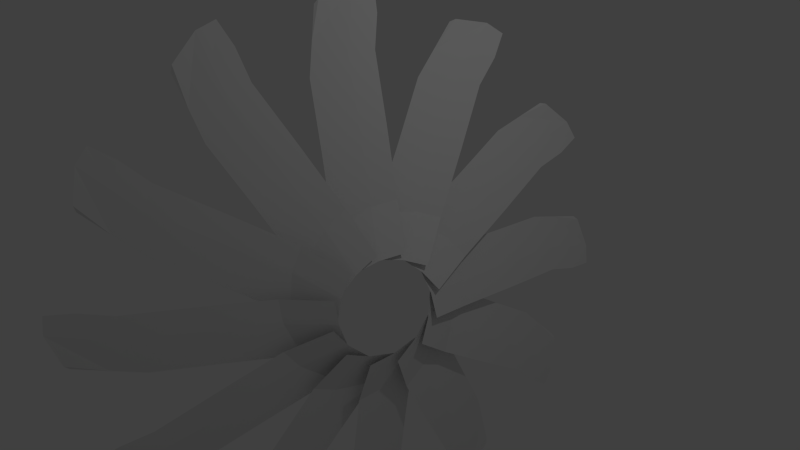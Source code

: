 # Source: mechanicalFlower.blend  (saved by Blender 2.71.0; exported with 4.5.12 LTS)
import bpy
from mathutils import Matrix  # noqa: F401  (used for matrix-valued properties, if any)

bpy.ops.wm.read_factory_settings(use_empty=True)
scene = bpy.context.scene
scene.name = 'Scene'

# ---- collections
col_collection_1 = bpy.data.collections.new('Collection 1'); scene.collection.children.link(col_collection_1)

# ---- world
world_world = bpy.data.worlds.new('World'); scene.world = world_world
world_world.color = (0.05088, 0.05088, 0.05088)
world_world.use_sun_shadow = False
world_world.sun_shadow_jitter_overblur = 0.0
world_world.cycles.sampling_method = 'MANUAL'
world_world.cycles.sample_map_resolution = 256

# ---- cameras
cam_camera = bpy.data.cameras.new('Camera')
cam_camera.clip_end = 100.0
cam_camera.lens = 35.0
cam_camera.sensor_width = 32.0
cam_camera.sensor_height = 18.0
cam_camera.ortho_scale = 7.314
cam_camera.dof.focus_distance = 0.0
cam_camera.dof.aperture_fstop = 128.0

# ---- lights
light_lamp = bpy.data.lights.new('Lamp', 'POINT')
light_lamp.transmission_factor = 0.0
light_lamp.cutoff_distance = 30.0
light_lamp.energy = 100.0
light_lamp.shadow_buffer_clip_start = 1.001
light_lamp.shadow_soft_size = 0.1
light_lamp.shadow_maximum_resolution = 0.006
light_lamp.use_absolute_resolution = True
light_lamp.cycles.use_multiple_importance_sampling = False

# ---- meshes
me_plane_001 = bpy.data.meshes.new('Plane.001')
me_plane_001.from_pydata([(-1.233, 0.1726, 3.042), (-0.9912, -0.1416, 2.211), (-0.6393, -0.2858, 1.347), (-0.2856, -0.4454, 0.4611), (-0.8152, -0.2137, 1.779), (-0.4624, -0.3656, 0.9039), (-1.112, 0.0155, 2.627), (-1.206, 0.2298, 3.109), (-0.9912, -0.1416, 2.211), (-0.6393, -0.2858, 1.347), (-0.2856, -0.4454, 0.4611), (0.08287, -0.4785, -0.02442), (-0.8152, -0.2137, 1.779), (-0.4624, -0.3656, 0.9039), (-1.112, 0.0155, 2.627), (-1.074, 0.6726, 3.256), (-0.8327, 0.3584, 2.425), (-0.4809, 0.2142, 1.561), (-0.1271, 0.0546, 0.6752), (0.2074, -0.1353, 0.09609), (-0.6568, 0.2863, 1.993), (-0.304, 0.1344, 1.118), (-0.9534, 0.5155, 2.841), (-0.9496, 0.9174, 3.226), (-0.6955, 0.6892, 2.47), (-0.3437, 0.545, 1.605), (0.01006, 0.3854, 0.7194), (0.3446, 0.1955, 0.1403), (-0.5196, 0.6171, 2.037), (-0.1668, 0.4652, 1.162), (-0.8162, 0.8462, 2.885), (-0.6515, 1.996, 2.608), (-0.5517, 1.305, 2.01), (-0.3418, 0.734, 1.287), (-0.1337, 0.1397, 0.5531), (-0.4467, 1.019, 1.648), (-0.2377, 0.4368, 0.9199), (-0.6016, 1.651, 2.309), (-0.6132, 2.075, 2.636), (-0.5517, 1.305, 2.01), (-0.3418, 0.734, 1.287), (-0.1337, 0.1397, 0.5531), (0.1547, -0.1569, 0.1042), (-0.4467, 1.019, 1.648), (-0.2377, 0.4368, 0.9199), (-0.6016, 1.651, 2.309), (-0.444, 2.518, 2.535), (-0.3441, 1.827, 1.936), (-0.1342, 1.256, 1.214), (0.07387, 0.6617, 0.4799), (0.3087, 0.1873, 0.02921), (-0.2392, 1.541, 1.575), (-0.03016, 0.9588, 0.8467), (-0.394, 2.173, 2.236), (-0.3165, 2.706, 2.377), (-0.1897, 2.123, 1.8), (0.02022, 1.552, 1.077), (0.2283, 0.9577, 0.3431), (0.4631, 0.4833, -0.1076), (-0.08475, 1.837, 1.438), (0.1242, 1.255, 0.7099), (-0.2396, 2.469, 2.099), (-0.07707, 3.328, 1.285), (-0.09541, 2.43, 1.087), (-0.01961, 1.567, 0.7092), (0.05181, 0.6794, 0.3336), (-0.05751, 1.999, 0.898), (0.0161, 1.123, 0.5214), (-0.08624, 2.879, 1.186), (-0.0321, 3.406, 1.267), (-0.09541, 2.43, 1.087), (-0.01961, 1.567, 0.7092), (0.05181, 0.6794, 0.3336), (0.2571, 0.1778, 0.05281), (-0.05751, 1.999, 0.898), (0.0161, 1.123, 0.5214), (-0.08624, 2.879, 1.186), (0.1359, 3.729, 0.9464), (0.1176, 2.831, 0.7479), (0.1934, 1.968, 0.3702), (0.2648, 1.08, -0.005405), (0.4103, 0.4276, -0.196), (0.1555, 2.399, 0.559), (0.2291, 1.524, 0.1824), (0.1268, 3.28, 0.8471), (0.2445, 3.805, 0.7039), (0.26, 3.009, 0.4685), (0.3358, 2.147, 0.09084), (0.4073, 1.259, -0.2847), (0.5528, 0.6061, -0.4753), (0.2979, 2.578, 0.2797), (0.3716, 1.703, -0.09695), (0.2692, 3.458, 0.5678), (0.337, 3.811, -0.5716), (0.2555, 2.932, -0.3095), (0.2409, 1.991, -0.2313), (0.2213, 1.029, -0.1385), (0.2482, 2.462, -0.2704), (0.2311, 1.51, -0.1849), (0.2962, 3.372, -0.4405), (0.3814, 3.866, -0.6305), (0.2555, 2.932, -0.3095), (0.2409, 1.991, -0.2313), (0.2213, 1.029, -0.1385), (0.3626, 0.4358, -0.1649), (0.2482, 2.462, -0.2704), (0.2311, 1.51, -0.1849), (0.2962, 3.372, -0.4405), (0.5102, 3.979, -1.084), (0.4287, 3.101, -0.8217), (0.4141, 2.16, -0.7435), (0.3945, 1.198, -0.6507), (0.4851, 0.5212, -0.5191), (0.4214, 2.631, -0.7826), (0.4043, 1.679, -0.6971), (0.4695, 3.54, -0.9528), (0.5831, 3.92, -1.344), (0.5332, 3.111, -1.167), (0.5186, 2.17, -1.089), (0.4991, 1.208, -0.9959), (0.5896, 0.531, -0.8643), (0.5259, 2.64, -1.128), (0.5088, 1.689, -1.042), (0.574, 3.55, -1.298), (0.4796, 3.315, -2.465), (0.4069, 2.678, -1.805), (0.3698, 1.892, -1.283), (0.3294, 1.095, -0.7366), (0.3884, 2.285, -1.544), (0.3496, 1.493, -1.01), (0.4433, 2.996, -2.135), (0.5165, 3.33, -2.548), (0.4069, 2.678, -1.805), (0.3698, 1.892, -1.283), (0.3294, 1.095, -0.7366), (0.4431, 0.5481, -0.4905), (0.3884, 2.285, -1.544), (0.3496, 1.493, -1.01), (0.4433, 2.996, -2.135), (0.5785, 3.203, -3.012), (0.5059, 2.566, -2.352), (0.4688, 1.78, -1.829), (0.4283, 0.9833, -1.283), (0.513, 0.4431, -0.8537), (0.4873, 2.173, -2.09), (0.4485, 1.382, -1.556), (0.5422, 2.885, -2.682), (0.6086, 3.021, -3.218), (0.5566, 2.401, -2.669), (0.5196, 1.615, -2.146), (0.4791, 0.8181, -1.6), (0.5638, 0.278, -1.17), (0.5381, 2.008, -2.407), (0.4993, 1.217, -1.873), (0.593, 2.719, -2.999), (0.3126, 1.973, -3.888), (0.3183, 1.734, -3.0), (0.3328, 1.296, -2.163), (0.347, 0.8596, -1.301), (0.3256, 1.515, -2.582), (0.3399, 1.078, -1.732), (0.3155, 1.854, -3.444), (0.337, 1.944, -3.972), (0.3183, 1.734, -3.0), (0.3328, 1.296, -2.163), (0.347, 0.8596, -1.301), (0.4768, 0.4846, -0.8369), (0.3256, 1.515, -2.582), (0.3399, 1.078, -1.732), (0.3155, 1.854, -3.444), (0.3227, 1.608, -4.321), (0.3284, 1.368, -3.432), (0.3428, 0.9302, -2.596), (0.357, 0.4939, -1.733), (0.4865, 0.2142, -1.11), (0.3356, 1.149, -3.014), (0.3499, 0.712, -2.164), (0.3255, 1.488, -3.877), (0.3142, 1.348, -4.416), (0.324, 1.069, -3.634), (0.3384, 0.631, -2.797), (0.3527, 0.1947, -1.935), (0.4821, -0.08499, -1.312), (0.3312, 0.85, -3.216), (0.3456, 0.4128, -2.366), (0.3212, 1.189, -4.078), (-0.1192, 0.146, -4.46), (0.01349, 0.3542, -3.573), (0.1396, 0.3631, -2.637), (0.2695, 0.3859, -1.679), (0.07654, 0.3587, -3.105), (0.2046, 0.3745, -2.158), (-0.05287, 0.2501, -4.016), (-0.1091, 0.07837, -4.521), (0.01349, 0.3542, -3.573), (0.1396, 0.3631, -2.637), (0.2695, 0.3859, -1.679), (0.4549, 0.2623, -1.111), (0.07654, 0.3587, -3.105), (0.2046, 0.3745, -2.158), (-0.05287, 0.2501, -4.016), (-0.1889, -0.3791, -4.66), (-0.05618, -0.1709, -3.774), (0.06992, -0.162, -2.838), (0.1999, -0.1392, -1.88), (0.4127, -0.1042, -1.219), (0.006872, -0.1664, -3.306), (0.1349, -0.1506, -2.359), (-0.1225, -0.275, -4.217), (-0.2213, -0.65, -4.617), (-0.1023, -0.5274, -3.805), (0.02378, -0.5185, -2.869), (0.1537, -0.4957, -1.911), (0.3666, -0.4607, -1.25), (-0.03927, -0.5229, -3.337), (0.08875, -0.5071, -2.39), (-0.1687, -0.6315, -4.248), (-0.7002, -1.678, -4.026), (-0.426, -1.092, -3.371), (-0.1579, -0.6566, -2.577), (0.1177, -0.1992, -1.771), (-0.2919, -0.8743, -2.974), (-0.02013, -0.4279, -2.174), (-0.5631, -1.385, -3.699), (-0.7021, -1.767, -4.048), (-0.426, -1.092, -3.371), (-0.1579, -0.6566, -2.577), (0.1177, -0.1992, -1.771), (0.3831, -0.05934, -1.24), (-0.2919, -0.8743, -2.974), (-0.02013, -0.4279, -2.174), (-0.5631, -1.385, -3.699), (-0.819, -2.225, -3.939), (-0.5448, -1.639, -3.285), (-0.2768, -1.204, -2.491), (-0.00114, -0.7463, -1.685), (0.3114, -0.4268, -1.152), (-0.4108, -1.421, -2.888), (-0.139, -0.975, -2.088), (-0.6819, -1.932, -3.612), (-0.8543, -2.438, -3.767), (-0.6081, -1.961, -3.135), (-0.3401, -1.525, -2.34), (-0.0645, -1.068, -1.534), (0.2481, -0.7486, -1.002), (-0.4741, -1.743, -2.738), (-0.2023, -1.297, -1.937), (-0.7453, -2.254, -3.462), (-1.275, -3.01, -2.703), (-0.8823, -2.217, -2.449), (-0.4801, -1.49, -2.0), (-0.06785, -0.7389, -1.552), (-0.6812, -1.854, -2.224), (-0.274, -1.114, -1.776), (-1.078, -2.613, -2.576), (-1.283, -3.098, -2.679), (-0.8823, -2.217, -2.449), (-0.4801, -1.49, -2.0), (-0.06785, -0.7389, -1.552), (0.2807, -0.394, -1.188), (-0.6812, -1.854, -2.224), (-0.274, -1.114, -1.776), (-1.078, -2.613, -2.576), (-1.399, -3.435, -2.351), (-1.006, -2.643, -2.097), (-0.6043, -1.916, -1.647), (-0.1921, -1.165, -1.2), (0.2098, -0.6671, -0.9272), (-0.8054, -2.279, -1.872), (-0.3982, -1.54, -1.424), (-1.203, -3.039, -2.224), (-1.415, -3.538, -2.095), (-1.058, -2.847, -1.804), (-0.6557, -2.12, -1.354), (-0.2435, -1.369, -0.9066), (0.1584, -0.8714, -0.6343), (-0.8568, -2.484, -1.579), (-0.4496, -1.745, -1.131), (-1.254, -3.244, -1.931), (-1.689, -3.492, -0.8463), (-1.233, -2.72, -1.052), (-0.7406, -1.914, -1.059), (-0.2374, -1.089, -1.08), (-0.9869, -2.317, -1.056), (-0.489, -1.501, -1.07), (-1.461, -3.106, -0.9494), (-1.697, -3.557, -0.7819), (-1.233, -2.72, -1.052), (-0.7406, -1.914, -1.059), (-0.2374, -1.089, -1.08), (0.1751, -0.6521, -0.9706), (-0.9869, -2.317, -1.056), (-0.489, -1.501, -1.07), (-1.461, -3.106, -0.9494), (-1.773, -3.686, -0.3208), (-1.318, -2.914, -0.527), (-0.825, -2.108, -0.5337), (-0.3218, -1.282, -0.5543), (0.135, -0.7608, -0.6041), (-1.071, -2.511, -0.5303), (-0.5734, -1.695, -0.544), (-1.545, -3.3, -0.4239), (-1.754, -3.653, -0.04714), (-1.331, -2.949, -0.1681), (-0.8385, -2.143, -0.1749), (-0.3353, -1.318, -0.1955), (0.1215, -0.7962, -0.2453), (-1.085, -2.546, -0.1715), (-0.5869, -1.731, -0.1852), (-1.559, -3.335, -0.06504), (-1.831, -2.996, 1.047), (-1.385, -2.465, 0.4434), (-0.8696, -1.814, -0.007844), (-0.3454, -1.155, -0.4816), (-1.127, -2.14, 0.2178), (-0.6075, -1.484, -0.2447), (-1.608, -2.731, 0.7454), (-1.832, -3.022, 1.136), (-1.385, -2.465, 0.4434), (-0.8696, -1.814, -0.007844), (-0.3454, -1.155, -0.4816), (0.09468, -0.7644, -0.645), (-1.127, -2.14, 0.2178), (-0.6075, -1.484, -0.2447), (-1.608, -2.731, 0.7454), (-1.842, -2.91, 1.607), (-1.395, -2.378, 1.003), (-0.8797, -1.728, 0.5519), (-0.3556, -1.068, 0.07812), (0.1071, -0.6827, -0.2695), (-1.137, -2.053, 0.7775), (-0.6177, -1.398, 0.315), (-1.618, -2.644, 1.305), (-1.779, -2.754, 1.827), (-1.354, -2.239, 1.334), (-0.8395, -1.588, 0.8822), (-0.3153, -0.9285, 0.4085), (0.1474, -0.5433, 0.06082), (-1.097, -1.914, 1.108), (-0.5774, -1.258, 0.6454), (-1.578, -2.505, 1.636), (-1.664, -1.655, 2.471), (-1.296, -1.521, 1.638), (-0.8325, -1.219, 0.8728), (-0.363, -0.9191, 0.08241), (-1.064, -1.37, 1.255), (-0.5978, -1.069, 0.4776), (-1.48, -1.588, 2.054), (-1.652, -1.636, 2.56), (-1.296, -1.521, 1.638), (-0.8325, -1.219, 0.8728), (-0.363, -0.9191, 0.08241), (0.06091, -0.7008, -0.2986), (-1.064, -1.37, 1.255), (-0.5978, -1.069, 0.4776), (-1.48, -1.588, 2.054), (-1.586, -1.314, 2.916), (-1.217, -1.181, 2.084), (-0.7538, -0.8779, 1.318), (-0.2843, -0.5785, 0.5281), (0.1336, -0.4537, -0.01327), (-0.9855, -1.029, 1.701), (-0.519, -0.7282, 0.9233), (-1.401, -1.248, 2.5), (-1.485, -1.081, 3.025), (-1.122, -0.9073, 2.299), (-0.6583, -0.6045, 1.534), (-0.1889, -0.305, 0.7434), (0.229, -0.1803, 0.2019), (-0.8901, -0.7559, 1.916), (-0.4236, -0.4547, 1.139), (-1.306, -0.9741, 2.715)], [], [(6, 0, 7, 14), (5, 2, 9, 13), (4, 1, 8, 12), (1, 6, 14, 8), (3, 5, 13, 10), (2, 4, 12, 9), (14, 7, 15, 22), (13, 9, 17, 21), (12, 8, 16, 20), (11, 10, 18, 19), (8, 14, 22, 16), (10, 13, 21, 18), (9, 12, 20, 17), (22, 15, 23, 30), (21, 17, 25, 29), (20, 16, 24, 28), (19, 18, 26, 27), (16, 22, 30, 24), (18, 21, 29, 26), (17, 20, 28, 25), (37, 31, 38, 45), (36, 33, 40, 44), (35, 32, 39, 43), (32, 37, 45, 39), (34, 36, 44, 41), (33, 35, 43, 40), (45, 38, 46, 53), (44, 40, 48, 52), (43, 39, 47, 51), (42, 41, 49, 50), (39, 45, 53, 47), (41, 44, 52, 49), (40, 43, 51, 48), (53, 46, 54, 61), (52, 48, 56, 60), (51, 47, 55, 59), (50, 49, 57, 58), (47, 53, 61, 55), (49, 52, 60, 57), (48, 51, 59, 56), (68, 62, 69, 76), (67, 64, 71, 75), (66, 63, 70, 74), (63, 68, 76, 70), (65, 67, 75, 72), (64, 66, 74, 71), (76, 69, 77, 84), (75, 71, 79, 83), (74, 70, 78, 82), (73, 72, 80, 81), (70, 76, 84, 78), (72, 75, 83, 80), (71, 74, 82, 79), (84, 77, 85, 92), (83, 79, 87, 91), (82, 78, 86, 90), (81, 80, 88, 89), (78, 84, 92, 86), (80, 83, 91, 88), (79, 82, 90, 87), (99, 93, 100, 107), (98, 95, 102, 106), (97, 94, 101, 105), (94, 99, 107, 101), (96, 98, 106, 103), (95, 97, 105, 102), (107, 100, 108, 115), (106, 102, 110, 114), (105, 101, 109, 113), (104, 103, 111, 112), (101, 107, 115, 109), (103, 106, 114, 111), (102, 105, 113, 110), (115, 108, 116, 123), (114, 110, 118, 122), (113, 109, 117, 121), (112, 111, 119, 120), (109, 115, 123, 117), (111, 114, 122, 119), (110, 113, 121, 118), (130, 124, 131, 138), (129, 126, 133, 137), (128, 125, 132, 136), (125, 130, 138, 132), (127, 129, 137, 134), (126, 128, 136, 133), (138, 131, 139, 146), (137, 133, 141, 145), (136, 132, 140, 144), (135, 134, 142, 143), (132, 138, 146, 140), (134, 137, 145, 142), (133, 136, 144, 141), (146, 139, 147, 154), (145, 141, 149, 153), (144, 140, 148, 152), (143, 142, 150, 151), (140, 146, 154, 148), (142, 145, 153, 150), (141, 144, 152, 149), (161, 155, 162, 169), (160, 157, 164, 168), (159, 156, 163, 167), (156, 161, 169, 163), (158, 160, 168, 165), (157, 159, 167, 164), (169, 162, 170, 177), (168, 164, 172, 176), (167, 163, 171, 175), (166, 165, 173, 174), (163, 169, 177, 171), (165, 168, 176, 173), (164, 167, 175, 172), (177, 170, 178, 185), (176, 172, 180, 184), (175, 171, 179, 183), (174, 173, 181, 182), (171, 177, 185, 179), (173, 176, 184, 181), (172, 175, 183, 180), (192, 186, 193, 200), (191, 188, 195, 199), (190, 187, 194, 198), (187, 192, 200, 194), (189, 191, 199, 196), (188, 190, 198, 195), (200, 193, 201, 208), (199, 195, 203, 207), (198, 194, 202, 206), (197, 196, 204, 205), (194, 200, 208, 202), (196, 199, 207, 204), (195, 198, 206, 203), (208, 201, 209, 216), (207, 203, 211, 215), (206, 202, 210, 214), (205, 204, 212, 213), (202, 208, 216, 210), (204, 207, 215, 212), (203, 206, 214, 211), (223, 217, 224, 231), (222, 219, 226, 230), (221, 218, 225, 229), (218, 223, 231, 225), (220, 222, 230, 227), (219, 221, 229, 226), (231, 224, 232, 239), (230, 226, 234, 238), (229, 225, 233, 237), (228, 227, 235, 236), (225, 231, 239, 233), (227, 230, 238, 235), (226, 229, 237, 234), (239, 232, 240, 247), (238, 234, 242, 246), (237, 233, 241, 245), (236, 235, 243, 244), (233, 239, 247, 241), (235, 238, 246, 243), (234, 237, 245, 242), (254, 248, 255, 262), (253, 250, 257, 261), (252, 249, 256, 260), (249, 254, 262, 256), (251, 253, 261, 258), (250, 252, 260, 257), (262, 255, 263, 270), (261, 257, 265, 269), (260, 256, 264, 268), (259, 258, 266, 267), (256, 262, 270, 264), (258, 261, 269, 266), (257, 260, 268, 265), (270, 263, 271, 278), (269, 265, 273, 277), (268, 264, 272, 276), (267, 266, 274, 275), (264, 270, 278, 272), (266, 269, 277, 274), (265, 268, 276, 273), (285, 279, 286, 293), (284, 281, 288, 292), (283, 280, 287, 291), (280, 285, 293, 287), (282, 284, 292, 289), (281, 283, 291, 288), (293, 286, 294, 301), (292, 288, 296, 300), (291, 287, 295, 299), (290, 289, 297, 298), (287, 293, 301, 295), (289, 292, 300, 297), (288, 291, 299, 296), (301, 294, 302, 309), (300, 296, 304, 308), (299, 295, 303, 307), (298, 297, 305, 306), (295, 301, 309, 303), (297, 300, 308, 305), (296, 299, 307, 304), (316, 310, 317, 324), (315, 312, 319, 323), (314, 311, 318, 322), (311, 316, 324, 318), (313, 315, 323, 320), (312, 314, 322, 319), (324, 317, 325, 332), (323, 319, 327, 331), (322, 318, 326, 330), (321, 320, 328, 329), (318, 324, 332, 326), (320, 323, 331, 328), (319, 322, 330, 327), (332, 325, 333, 340), (331, 327, 335, 339), (330, 326, 334, 338), (329, 328, 336, 337), (326, 332, 340, 334), (328, 331, 339, 336), (327, 330, 338, 335), (347, 341, 348, 355), (346, 343, 350, 354), (345, 342, 349, 353), (342, 347, 355, 349), (344, 346, 354, 351), (343, 345, 353, 350), (355, 348, 356, 363), (354, 350, 358, 362), (353, 349, 357, 361), (352, 351, 359, 360), (349, 355, 363, 357), (351, 354, 362, 359), (350, 353, 361, 358), (363, 356, 364, 371), (362, 358, 366, 370), (361, 357, 365, 369), (360, 359, 367, 368), (357, 363, 371, 365), (359, 362, 370, 367), (358, 361, 369, 366)])
me_plane_001.use_remesh_preserve_volume = False
me_plane_001.use_remesh_preserve_attributes = False
me_plane_001.use_mirror_vertex_groups = False
me_plane_001.update()

# ---- objects
ob_plane = bpy.data.objects.new('Plane', me_plane_001)
ob_lamp = bpy.data.objects.new('Lamp', light_lamp)
ob_camera = bpy.data.objects.new('Camera', cam_camera)

# ---- transforms, parenting, visibility, modifiers, constraints
ob_plane.location = (0.03336, 0.004295, -0.05778)
ob_plane.lineart.crease_threshold = 0.0
ob_lamp.location = (4.076, 1.005, 5.904)
ob_lamp.rotation_euler = (0.6503, 0.05522, 1.866)
ob_lamp.lock_rotations_4d = False
ob_lamp.empty_display_type = 'ARROWS'
ob_lamp.color = (0.0, 0.0, 0.0, 0.0)
ob_lamp.lineart.crease_threshold = 0.0
ob_camera.location = (7.481, -6.508, 5.344)
ob_camera.rotation_euler = (1.109, 0.01082, 0.8149)
ob_camera.lock_rotations_4d = False
ob_camera.empty_display_type = 'ARROWS'
ob_camera.color = (0.0, 0.0, 0.0, 0.0)
ob_camera.display_type = 'WIRE'
ob_camera.lineart.crease_threshold = 0.0

# ---- collection membership
col_collection_1.objects.link(ob_plane)
col_collection_1.objects.link(ob_lamp)
col_collection_1.objects.link(ob_camera)

# ---- scene / render settings (as saved in the file)
scene.camera = ob_camera
scene.frame_start = 1; scene.frame_end = 250; scene.frame_set(1)
scene.render.engine = 'BLENDER_EEVEE_NEXT'
scene.render.resolution_percentage = 50
scene.render.dither_intensity = 0.0
scene.cycles.use_denoising = False
scene.cycles.samples = 10
scene.cycles.sampling_pattern = 'TABULATED_SOBOL'
scene.cycles.light_sampling_threshold = 0.0
scene.cycles.use_adaptive_sampling = False
scene.cycles.use_light_tree = False
scene.cycles.blur_glossy = 0.0
scene.cycles.volume_bounces = 1
scene.cycles.pixel_filter_type = 'GAUSSIAN'
scene.cycles.sample_clamp_indirect = 0.0
scene.view_settings.view_transform = 'Standard'
bpy.context.view_layer.update()
